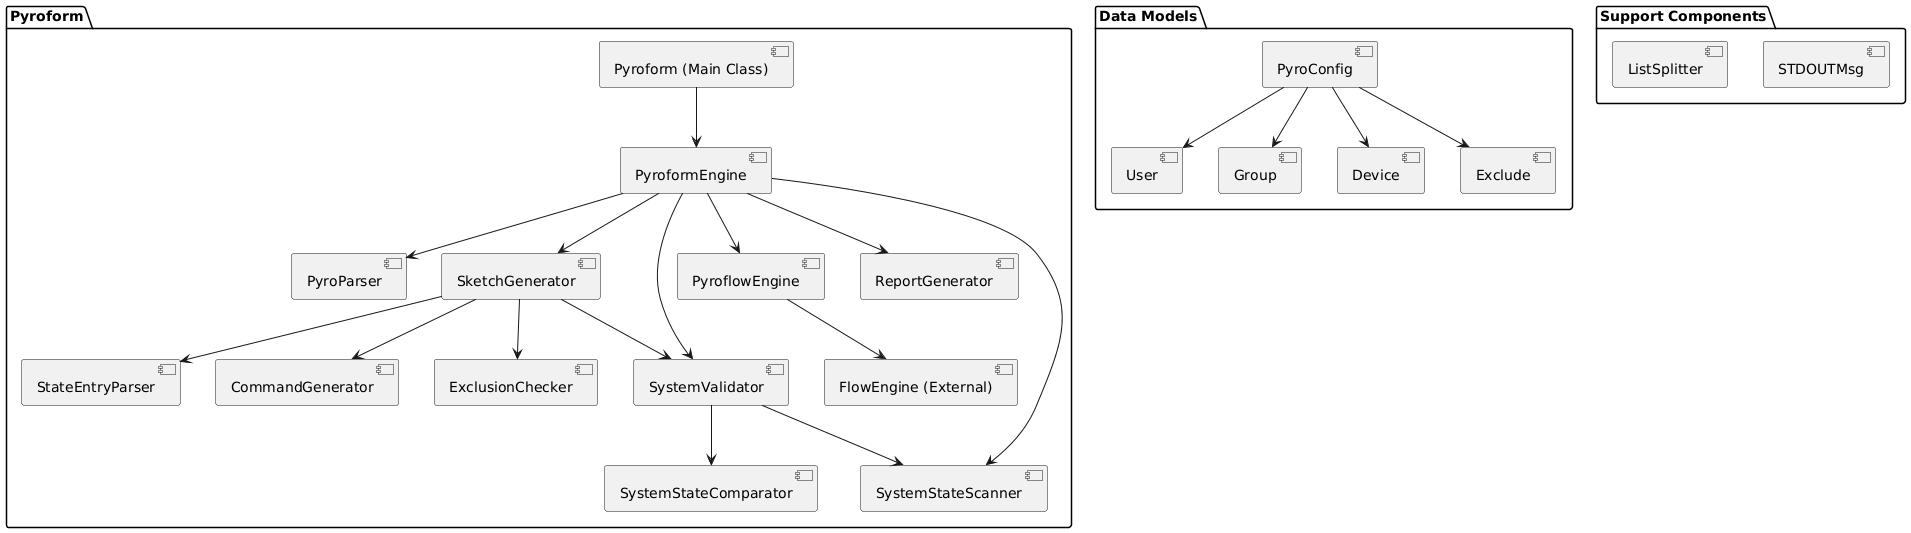

The diagram above was rendered by PlantUML. Its source (embedded in the PNG):
@startuml
package "Pyroform" {
  [Pyroform (Main Class)] --> [PyroformEngine]
  [PyroformEngine] --> [PyroParser]
  [PyroformEngine] --> [SketchGenerator]
  [PyroformEngine] --> [PyroflowEngine]
  [PyroformEngine] --> [SystemValidator]
  [PyroformEngine] --> [ReportGenerator]
  [PyroformEngine] --> [SystemStateScanner]
  
  [SketchGenerator] --> [CommandGenerator]
  [SketchGenerator] --> [ExclusionChecker]
  [SketchGenerator] --> [StateEntryParser]
  [SketchGenerator] --> [SystemValidator]
  
  [SystemValidator] --> [SystemStateComparator]
  [SystemValidator] --> [SystemStateScanner]
  
  [PyroflowEngine] --> [FlowEngine (External)]
}

package "Data Models" {
  [PyroConfig] --> [User]
  [PyroConfig] --> [Group]
  [PyroConfig] --> [Device]
  [PyroConfig] --> [Exclude]
}

package "Support Components" {
  [STDOUTMsg]
  [ListSplitter]
}
@enduml